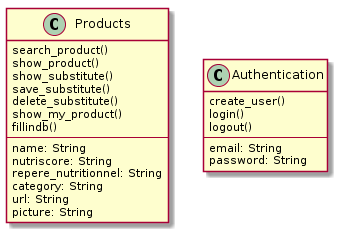

The diagram above was rendered by PlantUML. Its source (embedded in the PNG):
@startuml 05_class

class Products{
    search_product()
    show_product()
    show_substitute()
    save_substitute()
    delete_substitute()
    show_my_product()
    fillindb()
    --
    name: String
    nutriscore: String
    repere_nutritionnel: String
    category: String
    url: String
    picture: String
}

class Authentication{
    create_user()
    login()
    logout()
    ---
    email: String
    password: String
}

@enduml